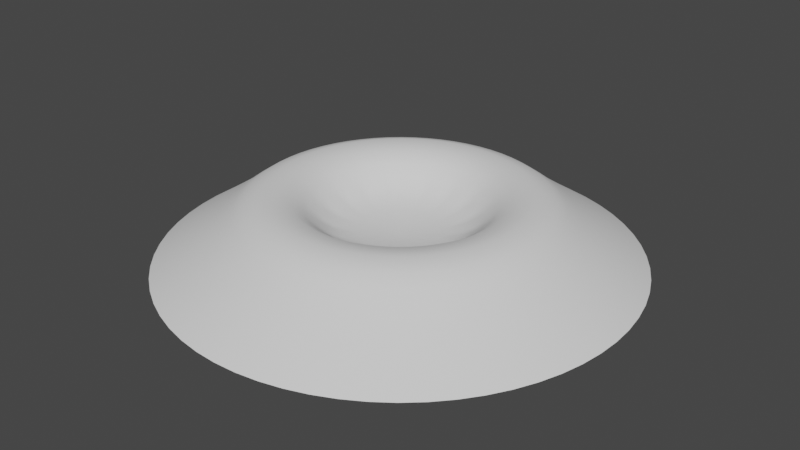 # Source: Crater.blend  (saved by Blender 3.6.13; exported with 4.5.12 LTS)
import bpy
from mathutils import Matrix  # noqa: F401  (used for matrix-valued properties, if any)

bpy.ops.wm.read_factory_settings(use_empty=True)
scene = bpy.context.scene
scene.name = 'Scene'

# ---- collections
col_collection = bpy.data.collections.new('Collection'); scene.collection.children.link(col_collection)

# ---- world
world_world = bpy.data.worlds.new('World'); scene.world = world_world
world_world.use_nodes = True; world_world.node_tree.nodes.clear()
_N = world_world.node_tree.nodes; _L = world_world.node_tree.links
n0 = _N.new('ShaderNodeOutputWorld'); n0.name = 'World Output'; n0.location = (300, 300)
n1 = _N.new('ShaderNodeBackground'); n1.name = 'Background'; n1.location = (10, 300)
n1.inputs[0].default_value = (0.05088, 0.05088, 0.05088, 1.0)
_L.new(n1.outputs[0], n0.inputs[0])
n0.is_active_output = True
world_world.color = (0.05088, 0.05088, 0.05088)
world_world.use_sun_shadow = False
world_world.sun_shadow_jitter_overblur = 0.0

# ---- meshes
me_cylinder_001 = bpy.data.meshes.new('Cylinder.001')
me_cylinder_001.from_pydata([(-4.188e-10, 1.177, 0.02345), (1.642e-08, 0.4272, 0.1999), (0.4504, 1.087, 0.02345), (0.1635, 0.3946, 0.1999), (0.8323, 0.8323, 0.02345), (0.302, 0.302, 0.1999), (1.087, 0.4504, 0.02345), (0.3946, 0.1635, 0.1999), (1.177, -2.339e-09, 0.02345), (0.4272, 1.275e-08, 0.1999), (1.087, -0.4504, 0.02345), (0.3946, -0.1635, 0.1999), (0.8323, -0.8323, 0.02345), (0.302, -0.302, 0.1999), (0.4504, -1.087, 0.02345), (0.1635, -0.3946, 0.1999), (-4.188e-10, -1.177, 0.02345), (1.642e-08, -0.4272, 0.1999), (-0.4504, -1.087, 0.02345), (-0.1635, -0.3946, 0.1999), (-0.8323, -0.8323, 0.02345), (-0.302, -0.302, 0.1999), (-1.087, -0.4504, 0.02345), (-0.3946, -0.1635, 0.1999), (-1.177, -2.339e-09, 0.02345), (-0.4272, 1.275e-08, 0.1999), (-1.087, 0.4504, 0.02345), (-0.3946, 0.1635, 0.1999), (-0.8323, 0.8323, 0.02345), (-0.302, 0.302, 0.1999), (-0.4504, 1.087, 0.02345), (-0.1635, 0.3946, 0.1999), (1.168e-08, 0.7625, 0.5175), (0.2918, 0.7044, 0.5175), (0.5391, 0.5391, 0.5175), (0.7044, 0.2918, 0.5175), (0.7625, 7.546e-09, 0.5175), (0.7044, -0.2918, 0.5175), (0.5391, -0.5391, 0.5175), (0.2918, -0.7044, 0.5175), (1.168e-08, -0.7625, 0.5175), (-0.2918, -0.7044, 0.5175), (-0.5391, -0.5391, 0.5175), (-0.7044, -0.2918, 0.5175), (-0.7625, 7.546e-09, 0.5175), (-0.7044, 0.2918, 0.5175), (-0.5391, 0.5391, 0.5175), (-0.2918, 0.7044, 0.5175), (0.2387, 0.5764, 0.8059), (1.849e-08, 0.6239, 0.8059), (0.4411, 0.4411, 0.8059), (0.5764, 0.2387, 0.8059), (0.6239, 1.195e-08, 0.8059), (0.5764, -0.2387, 0.8059), (0.4411, -0.4411, 0.8059), (0.2387, -0.5764, 0.8059), (1.849e-08, -0.6239, 0.8059), (-0.2387, -0.5764, 0.8059), (-0.4411, -0.4411, 0.8059), (-0.5764, -0.2387, 0.8059), (-0.6239, 1.195e-08, 0.8059), (-0.5764, 0.2387, 0.8059), (-0.4411, 0.4411, 0.8059), (-0.2387, 0.5764, 0.8059)], [], [(32, 49, 48, 33), (33, 48, 50, 34), (34, 50, 51, 35), (35, 51, 52, 36), (36, 52, 53, 37), (37, 53, 54, 38), (38, 54, 55, 39), (39, 55, 56, 40), (40, 56, 57, 41), (41, 57, 58, 42), (42, 58, 59, 43), (43, 59, 60, 44), (44, 60, 61, 45), (45, 61, 62, 46), (3, 1, 31, 29, 27, 25, 23, 21, 19, 17, 15, 13, 11, 9, 7, 5), (46, 62, 63, 47), (47, 63, 49, 32), (30, 47, 32, 0), (28, 46, 47, 30), (26, 45, 46, 28), (24, 44, 45, 26), (22, 43, 44, 24), (20, 42, 43, 22), (18, 41, 42, 20), (16, 40, 41, 18), (14, 39, 40, 16), (12, 38, 39, 14), (10, 37, 38, 12), (8, 36, 37, 10), (6, 35, 36, 8), (4, 34, 35, 6), (2, 33, 34, 4), (0, 32, 33, 2), (1, 3, 48, 49), (3, 5, 50, 48), (5, 7, 51, 50), (7, 9, 52, 51), (9, 11, 53, 52), (11, 13, 54, 53), (13, 15, 55, 54), (15, 17, 56, 55), (17, 19, 57, 56), (19, 21, 58, 57), (21, 23, 59, 58), (23, 25, 60, 59), (25, 27, 61, 60), (27, 29, 62, 61), (29, 31, 63, 62), (31, 1, 49, 63)])
me_cylinder_001.polygons.foreach_set('use_smooth', [True] * 49)
_uv = me_cylinder_001.uv_layers.new(name='UVMap')
_uv.uv.foreach_set('vector', [0.6471, 0.7141, 0.5914, 0.6327, 0.6378, 0.5875, 0.7192, 0.6404, 0.7192, 0.6404, 0.6378, 0.5875, 0.6607, 0.5267, 0.7565, 0.5445, 0.7565, 0.5445, 0.6607, 0.5267, 0.6588, 0.4618, 0.7543, 0.4416, 0.7543, 0.4416, 0.6588, 0.4618, 0.6322, 0.403, 0.7127, 0.3476, 0.7127, 0.3476, 0.6322, 0.403, 0.5852, 0.3592, 0.6384, 0.277, 0.6384, 0.277, 0.5852, 0.3592, 0.526, 0.3341, 0.5433, 0.2396, 0.5433, 0.2396, 0.526, 0.3341, 0.4613, 0.3361, 0.442, 0.2425, 0.442, 0.2425, 0.4613, 0.3361, 0.4023, 0.3621, 0.348, 0.2812, 0.348, 0.2812, 0.4023, 0.3621, 0.3578, 0.4086, 0.2771, 0.3549, 0.2771, 0.3549, 0.3578, 0.4086, 0.3346, 0.4685, 0.2395, 0.4496, 0.2395, 0.4496, 0.3346, 0.4685, 0.3362, 0.5324, 0.2404, 0.5515, 0.2404, 0.5515, 0.3362, 0.5324, 0.3609, 0.5922, 0.28, 0.6459, 0.28, 0.6459, 0.3609, 0.5922, 0.4079, 0.6372, 0.3534, 0.7184, 0.3534, 0.7184, 0.4079, 0.6372, 0.4682, 0.6608, 0.4492, 0.7569, 0.5385, 0.5281, 0.5241, 0.542, 0.5056, 0.549, 0.4859, 0.5481, 0.468, 0.5398, 0.4549, 0.5251, 0.4467, 0.5065, 0.4468, 0.4861, 0.455, 0.4675, 0.4697, 0.4536, 0.4885, 0.4468, 0.5086, 0.448, 0.527, 0.456, 0.5407, 0.4707, 0.5476, 0.4895, 0.5464, 0.5096, 0.4492, 0.7569, 0.4682, 0.6608, 0.5328, 0.6592, 0.5525, 0.7554, 0.5525, 0.7554, 0.5328, 0.6592, 0.5914, 0.6327, 0.6471, 0.7141, 0.6004, 0.9999, 0.5525, 0.7554, 0.6471, 0.7141, 0.7877, 0.92, 0.3981, 0.9999, 0.4492, 0.7569, 0.5525, 0.7554, 0.6004, 0.9999, 0.213, 0.9217, 0.3534, 0.7184, 0.4492, 0.7569, 0.3981, 0.9999, 0.0735, 0.779, 0.28, 0.6459, 0.3534, 0.7184, 0.213, 0.9217, 9.98e-05, 0.5955, 0.2404, 0.5515, 0.28, 0.6459, 0.0735, 0.779, 0.001791, 0.3995, 0.2395, 0.4496, 0.2404, 0.5515, 9.98e-05, 0.5955, 0.07684, 0.22, 0.2771, 0.3549, 0.2395, 0.4496, 0.001791, 0.3995, 0.2127, 0.083, 0.348, 0.2812, 0.2771, 0.3549, 0.07684, 0.22, 0.3904, 0.004029, 0.442, 0.2425, 0.348, 0.2812, 0.2127, 0.083, 0.586, 9.989e-05, 0.5433, 0.2396, 0.442, 0.2425, 0.3904, 0.004029, 0.7721, 0.06892, 0.6384, 0.277, 0.5433, 0.2396, 0.586, 9.989e-05, 0.9172, 0.2089, 0.7127, 0.3476, 0.6384, 0.277, 0.7721, 0.06892, 0.9957, 0.3928, 0.7543, 0.4416, 0.7127, 0.3476, 0.9172, 0.2089, 0.9974, 0.5913, 0.7565, 0.5445, 0.7543, 0.4416, 0.9957, 0.3928, 0.9245, 0.7742, 0.7192, 0.6404, 0.7565, 0.5445, 0.9974, 0.5913, 0.7877, 0.92, 0.6471, 0.7141, 0.7192, 0.6404, 0.9245, 0.7742, 0.5241, 0.542, 0.5385, 0.5281, 0.6378, 0.5875, 0.5914, 0.6327, 0.5385, 0.5281, 0.5464, 0.5096, 0.6607, 0.5267, 0.6378, 0.5875, 0.5464, 0.5096, 0.5476, 0.4895, 0.6588, 0.4618, 0.6607, 0.5267, 0.5476, 0.4895, 0.5407, 0.4707, 0.6322, 0.403, 0.6588, 0.4618, 0.5407, 0.4707, 0.527, 0.456, 0.5852, 0.3592, 0.6322, 0.403, 0.527, 0.456, 0.5086, 0.448, 0.526, 0.3341, 0.5852, 0.3592, 0.5086, 0.448, 0.4885, 0.4468, 0.4613, 0.3361, 0.526, 0.3341, 0.4885, 0.4468, 0.4697, 0.4536, 0.4023, 0.3621, 0.4613, 0.3361, 0.4697, 0.4536, 0.455, 0.4675, 0.3578, 0.4086, 0.4023, 0.3621, 0.455, 0.4675, 0.4468, 0.4861, 0.3346, 0.4685, 0.3578, 0.4086, 0.4468, 0.4861, 0.4467, 0.5065, 0.3362, 0.5324, 0.3346, 0.4685, 0.4467, 0.5065, 0.4549, 0.5251, 0.3609, 0.5922, 0.3362, 0.5324, 0.4549, 0.5251, 0.468, 0.5398, 0.4079, 0.6372, 0.3609, 0.5922, 0.468, 0.5398, 0.4859, 0.5481, 0.4682, 0.6608, 0.4079, 0.6372, 0.4859, 0.5481, 0.5056, 0.549, 0.5328, 0.6592, 0.4682, 0.6608, 0.5056, 0.549, 0.5241, 0.542, 0.5914, 0.6327, 0.5328, 0.6592])
me_cylinder_001.update()

# ---- objects
ob_crater = bpy.data.objects.new('Crater ', me_cylinder_001)

# ---- transforms, parenting, visibility, modifiers, constraints
ob_crater.location = (0.0, 0.0, 0.0)
ob_crater.scale = (1.0, 1.0, 0.519)
_m = ob_crater.modifiers.new('Subdivision', 'SUBSURF')
_m = ob_crater.modifiers.new('Displace', 'DISPLACE')
_m.strength = 0.2

# ---- collection membership
col_collection.objects.link(ob_crater)

# ---- scene / render settings (as saved in the file)
scene.frame_start = 1; scene.frame_end = 250; scene.frame_set(21)
scene.render.engine = 'BLENDER_EEVEE_NEXT'
scene.cycles.sampling_pattern = 'TABULATED_SOBOL'
scene.view_settings.view_transform = 'Filmic'
bpy.context.view_layer.update()

# ---- added for rendering (the .blend has no active camera and no usable light): camera, sun
cam_auto = bpy.data.cameras.new('AutoCamera')
cam_auto.lens = 50.0
cam_auto.sensor_width = 36.0
cam_auto.clip_end = 1000.0
ob_auto_camera = bpy.data.objects.new('AutoCamera', cam_auto)
scene.collection.objects.link(ob_auto_camera)
ob_auto_camera.location = (3.10294, -3.72353, 2.69755)
ob_auto_camera.rotation_euler = (1.09748, -7.21219e-08, 0.694738)
scene.camera = ob_auto_camera
light_auto_sun = bpy.data.lights.new('AutoSun', 'SUN')
light_auto_sun.energy = 3.0
light_auto_sun.angle = 0.0523599
ob_auto_sun = bpy.data.objects.new('AutoSun', light_auto_sun)
scene.collection.objects.link(ob_auto_sun)
ob_auto_sun.rotation_euler = (0.872665, 0.174533, 0.523599)
bpy.context.view_layer.update()
